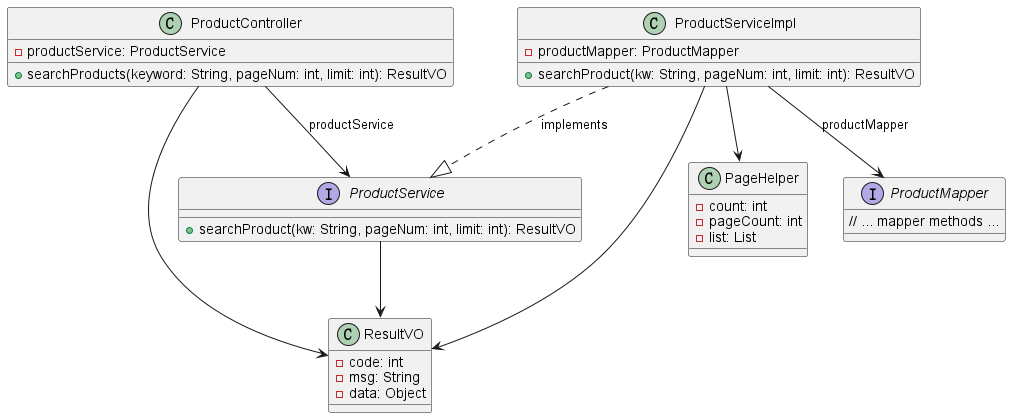

The diagram above was rendered by PlantUML. Its source (embedded in the PNG):
@startuml

class ProductController {
    - productService: ProductService
    + searchProducts(keyword: String, pageNum: int, limit: int): ResultVO
}

interface ProductService {
    + searchProduct(kw: String, pageNum: int, limit: int): ResultVO
}

class ProductServiceImpl {
    - productMapper: ProductMapper
    + searchProduct(kw: String, pageNum: int, limit: int): ResultVO
}

interface ProductMapper {
    // ... mapper methods ...
}

class ResultVO {
    - code: int
    - msg: String
    - data: Object
}

class PageHelper {
    - count: int
    - pageCount: int
    - list: List
}

ProductController --> ProductService : productService
ProductController --> ResultVO
ProductService --> ResultVO
ProductServiceImpl ..|> ProductService : implements
ProductServiceImpl --> ProductMapper : productMapper
ProductServiceImpl --> ResultVO
ProductServiceImpl --> PageHelper

@enduml